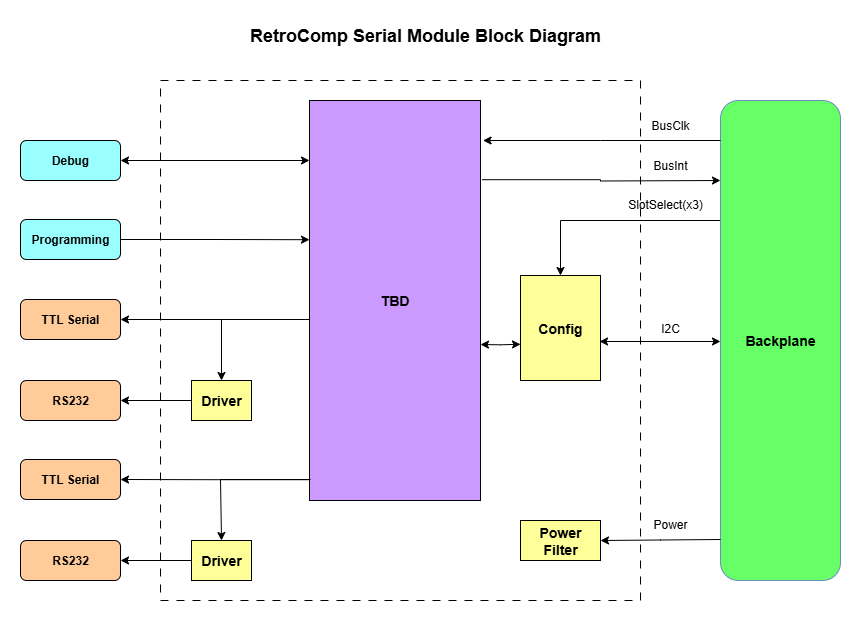

The diagram above was exported from draw.io. Its source (the exported page's mxGraphModel, read from the mxfile embedded in the PNG):
<mxGraphModel dx="995" dy="726" grid="1" gridSize="10" guides="1" tooltips="1" connect="1" arrows="1" fold="1" page="1" pageScale="1" pageWidth="1100" pageHeight="850" math="0" shadow="0">
  <root>
    <mxCell id="0" />
    <mxCell id="1" parent="0" />
    <mxCell id="zYWQm6FeYK7ZvlCrXuv9-24" value="" style="rounded=0;whiteSpace=wrap;html=1;dashed=1;dashPattern=8 8;" parent="1" vertex="1">
      <mxGeometry x="240" y="140" width="480" height="520" as="geometry" />
    </mxCell>
    <mxCell id="1NqFx9--2LPchFtkVJ0D-2" style="edgeStyle=orthogonalEdgeStyle;rounded=0;orthogonalLoop=1;jettySize=auto;html=1;exitX=0;exitY=0.25;exitDx=0;exitDy=0;entryX=0.5;entryY=0;entryDx=0;entryDy=0;" parent="1" source="XGa5Y8sCl0DmdLY9kct8-3" target="1NqFx9--2LPchFtkVJ0D-1" edge="1">
      <mxGeometry relative="1" as="geometry">
        <Array as="points">
          <mxPoint x="640" y="280" />
        </Array>
      </mxGeometry>
    </mxCell>
    <mxCell id="XGa5Y8sCl0DmdLY9kct8-3" value="&lt;b&gt;&lt;font style=&quot;font-size: 14px;&quot;&gt;Backplane&lt;/font&gt;&lt;/b&gt;" style="rounded=1;whiteSpace=wrap;html=1;fillColor=#66FF66;strokeColor=#6c8ebf;" parent="1" vertex="1">
      <mxGeometry x="800" y="160" width="120" height="480" as="geometry" />
    </mxCell>
    <mxCell id="zYWQm6FeYK7ZvlCrXuv9-20" style="edgeStyle=orthogonalEdgeStyle;rounded=0;orthogonalLoop=1;jettySize=auto;html=1;exitX=1;exitY=0.5;exitDx=0;exitDy=0;entryX=0;entryY=0.25;entryDx=0;entryDy=0;startArrow=classic;startFill=1;" parent="1" source="XGa5Y8sCl0DmdLY9kct8-4" edge="1">
      <mxGeometry relative="1" as="geometry">
        <mxPoint x="389" y="220" as="targetPoint" />
      </mxGeometry>
    </mxCell>
    <mxCell id="XGa5Y8sCl0DmdLY9kct8-4" value="&lt;b&gt;Debug&lt;/b&gt;" style="rounded=1;whiteSpace=wrap;html=1;fillColor=#99FFFF;" parent="1" vertex="1">
      <mxGeometry x="100" y="200" width="100" height="40" as="geometry" />
    </mxCell>
    <mxCell id="1NqFx9--2LPchFtkVJ0D-7" style="edgeStyle=orthogonalEdgeStyle;rounded=0;orthogonalLoop=1;jettySize=auto;html=1;exitX=0;exitY=0.75;exitDx=0;exitDy=0;entryX=0.5;entryY=0;entryDx=0;entryDy=0;" parent="1" target="1NqFx9--2LPchFtkVJ0D-5" edge="1">
      <mxGeometry relative="1" as="geometry">
        <Array as="points">
          <mxPoint x="390" y="379" />
          <mxPoint x="300" y="379" />
        </Array>
        <mxPoint x="389" y="419" as="sourcePoint" />
      </mxGeometry>
    </mxCell>
    <mxCell id="1NqFx9--2LPchFtkVJ0D-8" style="edgeStyle=orthogonalEdgeStyle;rounded=0;orthogonalLoop=1;jettySize=auto;html=1;exitX=0;exitY=0.5;exitDx=0;exitDy=0;entryX=1;entryY=0.5;entryDx=0;entryDy=0;" parent="1" target="vO5DqupcCJeG4LQ-aTYW-1" edge="1">
      <mxGeometry relative="1" as="geometry">
        <Array as="points">
          <mxPoint x="390" y="379" />
        </Array>
        <mxPoint x="389" y="319" as="sourcePoint" />
      </mxGeometry>
    </mxCell>
    <mxCell id="0L9Hg36pAh2QNF1A6HLZ-6" style="edgeStyle=orthogonalEdgeStyle;rounded=0;orthogonalLoop=1;jettySize=auto;html=1;exitX=0.012;exitY=0.948;exitDx=0;exitDy=0;entryX=1;entryY=0.5;entryDx=0;entryDy=0;exitPerimeter=0;" parent="1" source="XGa5Y8sCl0DmdLY9kct8-5" target="0L9Hg36pAh2QNF1A6HLZ-4" edge="1">
      <mxGeometry relative="1" as="geometry" />
    </mxCell>
    <mxCell id="XGa5Y8sCl0DmdLY9kct8-5" value="&lt;span style=&quot;font-size: 14px;&quot;&gt;&lt;b&gt;TBD&lt;/b&gt;&lt;/span&gt;" style="rounded=0;whiteSpace=wrap;html=1;fillColor=#CC99FF;" parent="1" vertex="1">
      <mxGeometry x="389" y="160" width="171" height="400" as="geometry" />
    </mxCell>
    <mxCell id="XGa5Y8sCl0DmdLY9kct8-6" value="&lt;span style=&quot;font-size: 14px;&quot;&gt;&lt;b&gt;Power&lt;/b&gt;&lt;/span&gt;&lt;div&gt;&lt;span style=&quot;font-size: 14px;&quot;&gt;&lt;b&gt;Filter&lt;/b&gt;&lt;/span&gt;&lt;/div&gt;" style="rounded=0;whiteSpace=wrap;html=1;fillColor=#FFFF99;" parent="1" vertex="1">
      <mxGeometry x="600" y="580" width="80" height="40" as="geometry" />
    </mxCell>
    <mxCell id="CG7hZ_wFSSS8GAl2Qvh1-33" value="&lt;b&gt;&lt;font style=&quot;font-size: 18px;&quot;&gt;RetroComp Serial Module Block Diagram&lt;/font&gt;&lt;/b&gt;" style="text;html=1;align=center;verticalAlign=middle;whiteSpace=wrap;rounded=0;" parent="1" vertex="1">
      <mxGeometry x="320" y="80" width="370" height="30" as="geometry" />
    </mxCell>
    <mxCell id="zYWQm6FeYK7ZvlCrXuv9-9" style="edgeStyle=orthogonalEdgeStyle;rounded=0;orthogonalLoop=1;jettySize=auto;html=1;exitX=1.01;exitY=0.198;exitDx=0;exitDy=0;entryX=0;entryY=0.75;entryDx=0;entryDy=0;exitPerimeter=0;startArrow=none;startFill=0;endArrow=classic;endFill=1;" parent="1" source="XGa5Y8sCl0DmdLY9kct8-5" edge="1">
      <mxGeometry relative="1" as="geometry">
        <mxPoint x="720" y="240" as="sourcePoint" />
        <mxPoint x="800" y="240" as="targetPoint" />
      </mxGeometry>
    </mxCell>
    <mxCell id="zYWQm6FeYK7ZvlCrXuv9-10" value="BusInt" style="text;html=1;align=center;verticalAlign=middle;whiteSpace=wrap;rounded=0;" parent="1" vertex="1">
      <mxGeometry x="720" y="210" width="60" height="30" as="geometry" />
    </mxCell>
    <mxCell id="zYWQm6FeYK7ZvlCrXuv9-12" value="SlotSelect(x3)" style="text;html=1;align=center;verticalAlign=middle;whiteSpace=wrap;rounded=0;" parent="1" vertex="1">
      <mxGeometry x="705" y="249" width="80" height="30" as="geometry" />
    </mxCell>
    <mxCell id="zYWQm6FeYK7ZvlCrXuv9-13" style="edgeStyle=orthogonalEdgeStyle;rounded=0;orthogonalLoop=1;jettySize=auto;html=1;exitX=1;exitY=0.75;exitDx=0;exitDy=0;entryX=1;entryY=0.5;entryDx=0;entryDy=0;" parent="1" target="XGa5Y8sCl0DmdLY9kct8-6" edge="1">
      <mxGeometry relative="1" as="geometry">
        <mxPoint x="800" y="599" as="sourcePoint" />
        <mxPoint x="720" y="599" as="targetPoint" />
      </mxGeometry>
    </mxCell>
    <mxCell id="zYWQm6FeYK7ZvlCrXuv9-14" value="Power" style="text;html=1;align=center;verticalAlign=middle;whiteSpace=wrap;rounded=0;" parent="1" vertex="1">
      <mxGeometry x="720" y="569" width="60" height="30" as="geometry" />
    </mxCell>
    <mxCell id="zYWQm6FeYK7ZvlCrXuv9-16" value="I2C" style="text;html=1;align=center;verticalAlign=middle;whiteSpace=wrap;rounded=0;" parent="1" vertex="1">
      <mxGeometry x="720" y="372.5" width="60" height="30" as="geometry" />
    </mxCell>
    <mxCell id="zYWQm6FeYK7ZvlCrXuv9-17" value="&lt;b&gt;Programming&lt;/b&gt;" style="rounded=1;whiteSpace=wrap;html=1;fillColor=#99FFFF;" parent="1" vertex="1">
      <mxGeometry x="100" y="279" width="100" height="40" as="geometry" />
    </mxCell>
    <mxCell id="zYWQm6FeYK7ZvlCrXuv9-18" style="edgeStyle=orthogonalEdgeStyle;rounded=0;orthogonalLoop=1;jettySize=auto;html=1;exitX=1;exitY=0.5;exitDx=0;exitDy=0;entryX=0;entryY=0.448;entryDx=0;entryDy=0;entryPerimeter=0;" parent="1" source="zYWQm6FeYK7ZvlCrXuv9-17" edge="1">
      <mxGeometry relative="1" as="geometry">
        <mxPoint x="389" y="299.20000000000005" as="targetPoint" />
      </mxGeometry>
    </mxCell>
    <mxCell id="zYWQm6FeYK7ZvlCrXuv9-22" style="edgeStyle=orthogonalEdgeStyle;rounded=0;orthogonalLoop=1;jettySize=auto;html=1;exitX=1.015;exitY=0.1;exitDx=0;exitDy=0;entryX=0;entryY=0.75;entryDx=0;entryDy=0;exitPerimeter=0;startArrow=classic;startFill=1;endArrow=none;endFill=0;" parent="1" source="XGa5Y8sCl0DmdLY9kct8-5" edge="1">
      <mxGeometry relative="1" as="geometry">
        <mxPoint x="720" y="200" as="sourcePoint" />
        <mxPoint x="800" y="200" as="targetPoint" />
      </mxGeometry>
    </mxCell>
    <mxCell id="zYWQm6FeYK7ZvlCrXuv9-23" value="BusClk" style="text;html=1;align=center;verticalAlign=middle;whiteSpace=wrap;rounded=0;" parent="1" vertex="1">
      <mxGeometry x="695" y="170" width="110" height="30" as="geometry" />
    </mxCell>
    <mxCell id="9mXi5TYKmuGidNmoGbkr-1" value="&lt;b&gt;RS232&lt;/b&gt;" style="rounded=1;whiteSpace=wrap;html=1;fillColor=#FFCC99;" parent="1" vertex="1">
      <mxGeometry x="100" y="440" width="100" height="40" as="geometry" />
    </mxCell>
    <mxCell id="9mXi5TYKmuGidNmoGbkr-6" style="edgeStyle=orthogonalEdgeStyle;rounded=0;orthogonalLoop=1;jettySize=auto;html=1;exitX=1;exitY=0.5;exitDx=0;exitDy=0;startArrow=classic;startFill=1;endArrow=none;endFill=0;entryX=0;entryY=0.5;entryDx=0;entryDy=0;" parent="1" source="9mXi5TYKmuGidNmoGbkr-1" target="1NqFx9--2LPchFtkVJ0D-5" edge="1">
      <mxGeometry relative="1" as="geometry">
        <mxPoint x="270" y="461" as="targetPoint" />
      </mxGeometry>
    </mxCell>
    <mxCell id="vO5DqupcCJeG4LQ-aTYW-1" value="&lt;b&gt;TTL Serial&lt;/b&gt;" style="rounded=1;whiteSpace=wrap;html=1;fillColor=#FFCC99;" parent="1" vertex="1">
      <mxGeometry x="100" y="359" width="100" height="40" as="geometry" />
    </mxCell>
    <mxCell id="1NqFx9--2LPchFtkVJ0D-1" value="&lt;span style=&quot;font-size: 14px;&quot;&gt;&lt;b&gt;Config&lt;/b&gt;&lt;/span&gt;" style="rounded=0;whiteSpace=wrap;html=1;fillColor=#FFFF99;" parent="1" vertex="1">
      <mxGeometry x="600" y="335" width="80" height="105" as="geometry" />
    </mxCell>
    <mxCell id="1NqFx9--2LPchFtkVJ0D-5" value="&lt;span style=&quot;font-size: 14px;&quot;&gt;&lt;b&gt;Driver&lt;/b&gt;&lt;/span&gt;" style="rounded=0;whiteSpace=wrap;html=1;fillColor=#FFFF99;" parent="1" vertex="1">
      <mxGeometry x="271" y="440" width="60" height="40" as="geometry" />
    </mxCell>
    <mxCell id="0L9Hg36pAh2QNF1A6HLZ-1" style="edgeStyle=orthogonalEdgeStyle;rounded=0;orthogonalLoop=1;jettySize=auto;html=1;entryX=0.5;entryY=0;entryDx=0;entryDy=0;" parent="1" target="0L9Hg36pAh2QNF1A6HLZ-5" edge="1">
      <mxGeometry relative="1" as="geometry">
        <Array as="points">
          <mxPoint x="390" y="539" />
          <mxPoint x="300" y="539" />
        </Array>
        <mxPoint x="390" y="539" as="sourcePoint" />
      </mxGeometry>
    </mxCell>
    <mxCell id="0L9Hg36pAh2QNF1A6HLZ-2" value="&lt;b&gt;RS232&lt;/b&gt;" style="rounded=1;whiteSpace=wrap;html=1;fillColor=#FFCC99;" parent="1" vertex="1">
      <mxGeometry x="100" y="600" width="100" height="40" as="geometry" />
    </mxCell>
    <mxCell id="0L9Hg36pAh2QNF1A6HLZ-3" style="edgeStyle=orthogonalEdgeStyle;rounded=0;orthogonalLoop=1;jettySize=auto;html=1;exitX=1;exitY=0.5;exitDx=0;exitDy=0;startArrow=classic;startFill=1;endArrow=none;endFill=0;entryX=0;entryY=0.5;entryDx=0;entryDy=0;" parent="1" source="0L9Hg36pAh2QNF1A6HLZ-2" target="0L9Hg36pAh2QNF1A6HLZ-5" edge="1">
      <mxGeometry relative="1" as="geometry">
        <mxPoint x="270" y="621" as="targetPoint" />
      </mxGeometry>
    </mxCell>
    <mxCell id="0L9Hg36pAh2QNF1A6HLZ-4" value="&lt;b&gt;TTL Serial&lt;/b&gt;" style="rounded=1;whiteSpace=wrap;html=1;fillColor=#FFCC99;" parent="1" vertex="1">
      <mxGeometry x="100" y="519" width="100" height="40" as="geometry" />
    </mxCell>
    <mxCell id="0L9Hg36pAh2QNF1A6HLZ-5" value="&lt;span style=&quot;font-size: 14px;&quot;&gt;&lt;b&gt;Driver&lt;/b&gt;&lt;/span&gt;" style="rounded=0;whiteSpace=wrap;html=1;fillColor=#FFFF99;" parent="1" vertex="1">
      <mxGeometry x="271" y="600" width="60" height="40" as="geometry" />
    </mxCell>
    <mxCell id="0L9Hg36pAh2QNF1A6HLZ-8" style="edgeStyle=orthogonalEdgeStyle;rounded=0;orthogonalLoop=1;jettySize=auto;html=1;exitX=0;exitY=0.5;exitDx=0;exitDy=0;entryX=0.988;entryY=0.619;entryDx=0;entryDy=0;entryPerimeter=0;startArrow=classic;startFill=1;" parent="1" edge="1">
      <mxGeometry relative="1" as="geometry">
        <mxPoint x="800" y="401" as="sourcePoint" />
        <mxPoint x="679.04" y="400.9949999999999" as="targetPoint" />
      </mxGeometry>
    </mxCell>
    <mxCell id="0L9Hg36pAh2QNF1A6HLZ-9" style="edgeStyle=orthogonalEdgeStyle;rounded=0;orthogonalLoop=1;jettySize=auto;html=1;exitX=0;exitY=0.75;exitDx=0;exitDy=0;entryX=1;entryY=0.635;entryDx=0;entryDy=0;entryPerimeter=0;startArrow=classic;startFill=1;" parent="1" edge="1">
      <mxGeometry relative="1" as="geometry">
        <mxPoint x="600" y="403.75" as="sourcePoint" />
        <mxPoint x="560" y="404" as="targetPoint" />
      </mxGeometry>
    </mxCell>
  </root>
</mxGraphModel>